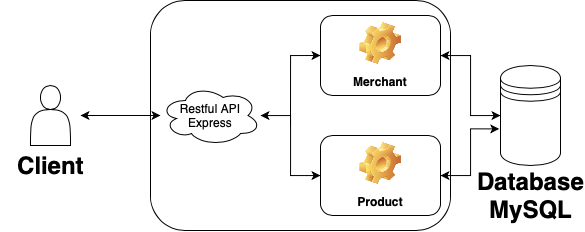

The diagram above was exported from draw.io. Its source (the exported page's mxGraphModel, read from the mxfile embedded in the PNG):
<mxGraphModel dx="1113" dy="729" grid="1" gridSize="10" guides="1" tooltips="1" connect="1" arrows="1" fold="1" page="1" pageScale="1" pageWidth="850" pageHeight="1100" math="0" shadow="0" extFonts="Permanent Marker^https://fonts.googleapis.com/css?family=Permanent+Marker">
  <root>
    <mxCell id="0" />
    <mxCell id="1" parent="0" />
    <mxCell id="0rbU2XiXuM7d78uPoO90-37" value="" style="shape=datastore;whiteSpace=wrap;html=1;" vertex="1" parent="1">
      <mxGeometry x="660" y="130" width="60" height="100" as="geometry" />
    </mxCell>
    <mxCell id="0rbU2XiXuM7d78uPoO90-38" value="" style="rounded=1;whiteSpace=wrap;html=1;" vertex="1" parent="1">
      <mxGeometry x="310" y="65" width="300" height="230" as="geometry" />
    </mxCell>
    <mxCell id="0rbU2XiXuM7d78uPoO90-43" value="Database&lt;br&gt;MySQL" style="text;strokeColor=none;fillColor=none;html=1;fontSize=24;fontStyle=1;verticalAlign=middle;align=center;" vertex="1" parent="1">
      <mxGeometry x="640" y="240" width="100" height="40" as="geometry" />
    </mxCell>
    <mxCell id="0rbU2XiXuM7d78uPoO90-57" value="" style="edgeStyle=orthogonalEdgeStyle;rounded=0;orthogonalLoop=1;jettySize=auto;html=1;startArrow=classic;startFill=1;" edge="1" parent="1" source="0rbU2XiXuM7d78uPoO90-54" target="0rbU2XiXuM7d78uPoO90-37">
      <mxGeometry relative="1" as="geometry" />
    </mxCell>
    <mxCell id="0rbU2XiXuM7d78uPoO90-60" style="edgeStyle=orthogonalEdgeStyle;rounded=0;orthogonalLoop=1;jettySize=auto;html=1;exitX=0;exitY=0.5;exitDx=0;exitDy=0;startArrow=classic;startFill=1;endArrow=none;endFill=0;" edge="1" parent="1" source="0rbU2XiXuM7d78uPoO90-54">
      <mxGeometry relative="1" as="geometry">
        <mxPoint x="450" y="190" as="targetPoint" />
      </mxGeometry>
    </mxCell>
    <mxCell id="0rbU2XiXuM7d78uPoO90-54" value="Merchant" style="label;whiteSpace=wrap;html=1;align=center;verticalAlign=bottom;spacingLeft=0;spacingBottom=4;imageAlign=center;imageVerticalAlign=top;image=img/clipart/Gear_128x128.png" vertex="1" parent="1">
      <mxGeometry x="480" y="80" width="120" height="80" as="geometry" />
    </mxCell>
    <mxCell id="0rbU2XiXuM7d78uPoO90-58" value="" style="edgeStyle=orthogonalEdgeStyle;rounded=0;orthogonalLoop=1;jettySize=auto;html=1;entryX=-0.021;entryY=0.634;entryDx=0;entryDy=0;entryPerimeter=0;startArrow=classic;startFill=1;" edge="1" parent="1" source="0rbU2XiXuM7d78uPoO90-55" target="0rbU2XiXuM7d78uPoO90-37">
      <mxGeometry relative="1" as="geometry" />
    </mxCell>
    <mxCell id="0rbU2XiXuM7d78uPoO90-55" value="Product" style="label;whiteSpace=wrap;html=1;align=center;verticalAlign=bottom;spacingLeft=0;spacingBottom=4;imageAlign=center;imageVerticalAlign=top;image=img/clipart/Gear_128x128.png" vertex="1" parent="1">
      <mxGeometry x="480" y="200" width="120" height="80" as="geometry" />
    </mxCell>
    <mxCell id="0rbU2XiXuM7d78uPoO90-59" value="" style="edgeStyle=orthogonalEdgeStyle;rounded=0;orthogonalLoop=1;jettySize=auto;html=1;startArrow=classic;startFill=1;" edge="1" parent="1" source="0rbU2XiXuM7d78uPoO90-56" target="0rbU2XiXuM7d78uPoO90-55">
      <mxGeometry relative="1" as="geometry" />
    </mxCell>
    <mxCell id="0rbU2XiXuM7d78uPoO90-64" style="edgeStyle=orthogonalEdgeStyle;rounded=0;orthogonalLoop=1;jettySize=auto;html=1;startArrow=classic;startFill=1;endArrow=classic;endFill=1;" edge="1" parent="1" source="0rbU2XiXuM7d78uPoO90-56">
      <mxGeometry relative="1" as="geometry">
        <mxPoint x="240" y="180" as="targetPoint" />
      </mxGeometry>
    </mxCell>
    <mxCell id="0rbU2XiXuM7d78uPoO90-56" value="Restful API&lt;br&gt;Express" style="ellipse;shape=cloud;whiteSpace=wrap;html=1;align=center;" vertex="1" parent="1">
      <mxGeometry x="320" y="150" width="100" height="60" as="geometry" />
    </mxCell>
    <mxCell id="0rbU2XiXuM7d78uPoO90-61" value="" style="shape=actor;whiteSpace=wrap;html=1;" vertex="1" parent="1">
      <mxGeometry x="190" y="150" width="40" height="60" as="geometry" />
    </mxCell>
    <mxCell id="0rbU2XiXuM7d78uPoO90-63" value="Client" style="text;strokeColor=none;fillColor=none;html=1;fontSize=24;fontStyle=1;verticalAlign=middle;align=center;" vertex="1" parent="1">
      <mxGeometry x="160" y="210" width="100" height="40" as="geometry" />
    </mxCell>
  </root>
</mxGraphModel>